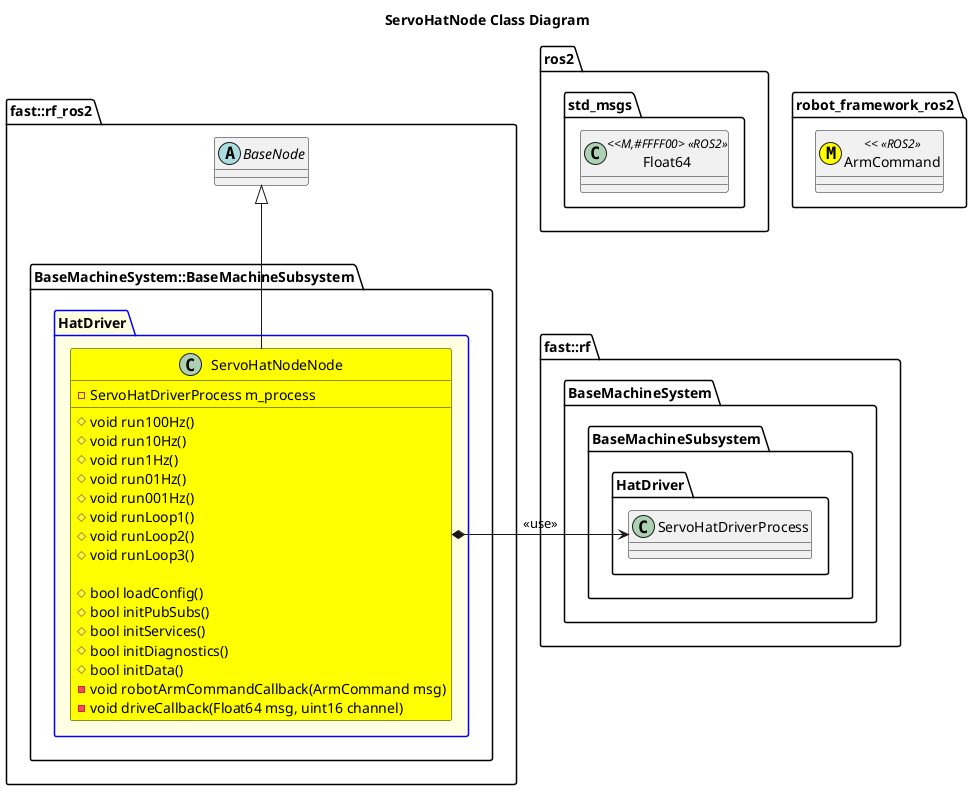

The diagram above was rendered by PlantUML. Its source (embedded in the PNG):
@startuml
title ServoHatNode Class Diagram
namespace ros2 {
    namespace std_msgs {
        class Float64 <<M,#FFFF00> <<ROS2>>
    }
}
namespace robot_framework_ros2 {
    class ArmCommand <<(M,#FFFF00) <<ROS2>>
}
namespace fast::rf {
    namespace BaseMachineSystem {
        namespace BaseMachineSubsystem {
            namespace HatDriver {
                class ServoHatDriverProcess
            }
        }
    }
}
namespace fast::rf_ros2 { 
    abstract BaseNode {

    }
    namespace BaseMachineSystem::BaseMachineSubsystem {
        package HatDriver #LightYellow;line:blue  {
            class ServoHatNodeNode #Yellow {
                #void run100Hz()
                #void run10Hz()
                #void run1Hz()
                #void run01Hz()
                #void run001Hz()
                #void runLoop1()
                #void runLoop2()
                #void runLoop3()

                #bool loadConfig()
                #bool initPubSubs()
                #bool initServices()
                #bool initDiagnostics()
                #bool initData()
                -void robotArmCommandCallback(ArmCommand msg)
                -void driveCallback(Float64 msg, uint16 channel)
                -ServoHatDriverProcess m_process
            }
            ServoHatNodeNode -up-|> BaseNode
            ServoHatNodeNode *-right-> ServoHatDriverProcess: <<use>>
        }
    }
}

@enduml